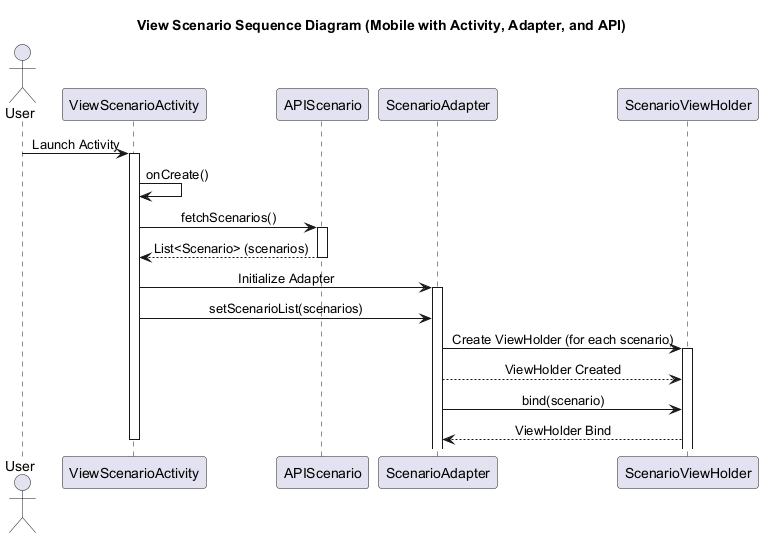

The diagram above was rendered by PlantUML. Its source (embedded in the PNG):
@startuml ViewScenarioSequenceDiagram

title View Scenario Sequence Diagram (Mobile with Activity, Adapter, and API)

actor User
participant ViewScenarioActivity
participant APIScenario
participant ScenarioAdapter
participant ScenarioViewHolder
skinparam SequenceMessageAlignment center

User -> ViewScenarioActivity : Launch Activity
activate ViewScenarioActivity
ViewScenarioActivity -> ViewScenarioActivity : onCreate()

ViewScenarioActivity -> APIScenario : fetchScenarios()
activate APIScenario
APIScenario --> ViewScenarioActivity : List<Scenario> (scenarios)
deactivate APIScenario

ViewScenarioActivity -> ScenarioAdapter : Initialize Adapter
activate ScenarioAdapter
ViewScenarioActivity -> ScenarioAdapter : setScenarioList(scenarios)

ScenarioAdapter -> ScenarioViewHolder : Create ViewHolder (for each scenario)
activate ScenarioViewHolder
ScenarioViewHolder <-- ScenarioAdapter : ViewHolder Created
ScenarioAdapter -> ScenarioViewHolder : bind(scenario)
ScenarioViewHolder --> ScenarioAdapter : ViewHolder Bind

deactivate ViewScenarioActivity

@enduml